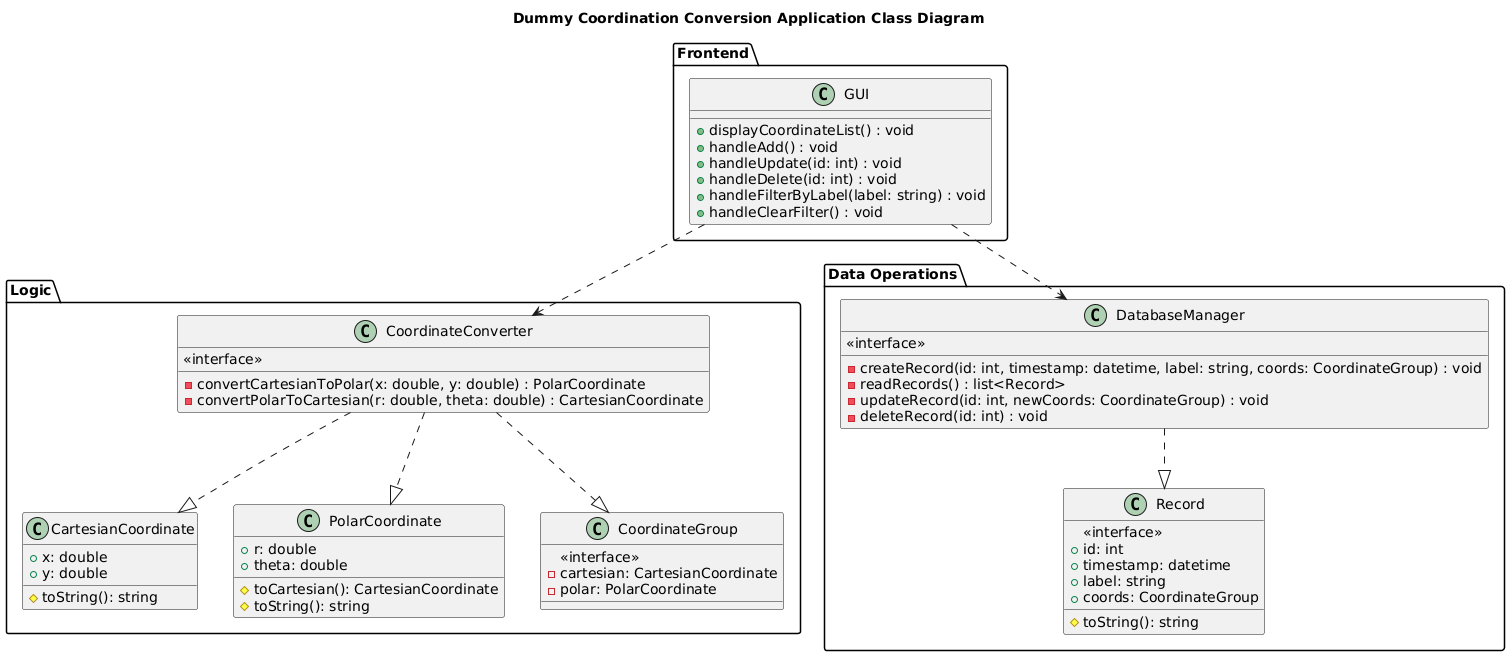

The diagram above was rendered by PlantUML. Its source (embedded in the PNG):
@startuml
title Dummy Coordination Conversion Application Class Diagram

package "Frontend" {
  class GUI {
    + displayCoordinateList() : void
    + handleAdd() : void
    + handleUpdate(id: int) : void
    + handleDelete(id: int) : void
    + handleFilterByLabel(label: string) : void
    + handleClearFilter() : void
  }
}

package "Logic" {
  class CoordinateConverter {
    <<interface>>
    - convertCartesianToPolar(x: double, y: double) : PolarCoordinate
    - convertPolarToCartesian(r: double, theta: double) : CartesianCoordinate
  }

  class CartesianCoordinate {
    + x: double
    + y: double
    # toString(): string
  }

  class PolarCoordinate {
    + r: double
    + theta: double
    # toCartesian(): CartesianCoordinate
    # toString(): string
  }
  
  class CoordinateGroup {
    <<interface>>
    - cartesian: CartesianCoordinate
    - polar: PolarCoordinate
  }
}

 package "Data Operations" {
  class DatabaseManager {
    <<interface>>
    - createRecord(id: int, timestamp: datetime, label: string, coords: CoordinateGroup) : void
    - readRecords() : list<Record>
    - updateRecord(id: int, newCoords: CoordinateGroup) : void
    - deleteRecord(id: int) : void
  }

  class Record {
    <<interface>>
    + id: int
    + timestamp: datetime
    + label: string
    + coords: CoordinateGroup
    # toString(): string
  }
}

GUI ..> CoordinateConverter
GUI ..> DatabaseManager
CoordinateConverter ..|> CartesianCoordinate
CoordinateConverter ..|> PolarCoordinate
CoordinateConverter ..|> CoordinateGroup
DatabaseManager ..|> Record
@enduml